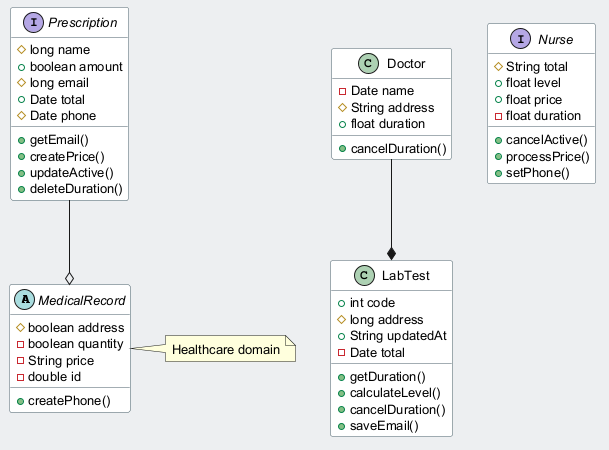

The diagram above was rendered by PlantUML. Its source (embedded in the PNG):
@startuml
skinparam backgroundColor #ECEFF1
skinparam classBackgroundColor #FFFFFF
skinparam classBorderColor #455A64
skinparam defaultFontSize 13
abstract class MedicalRecord {
  #boolean address
  -boolean quantity
  -String price
  -double id
  +createPhone()
}
interface Prescription {
  #long name
  +boolean amount
  #long email
  +Date total
  #Date phone
  +getEmail()
  +createPrice()
  +updateActive()
  +deleteDuration()
}
class Doctor {
  -Date name
  #String address
  +float duration
  +cancelDuration()
}
class LabTest {
  +int code
  #long address
  +String updatedAt
  -Date total
  +getDuration()
  +calculateLevel()
  +cancelDuration()
  +saveEmail()
}
interface Nurse {
  #String total
  +float level
  +float price
  -float duration
  +cancelActive()
  +processPrice()
  +setPhone()
}
Prescription --o MedicalRecord
Doctor --* LabTest
note right of MedicalRecord : Healthcare domain
@enduml